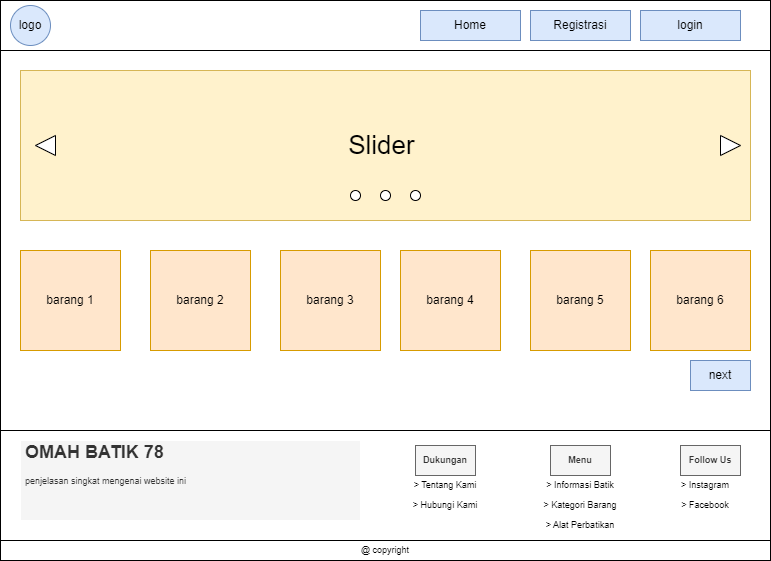

The diagram above was exported from draw.io. Its source (the exported page's mxGraphModel, read from the mxfile embedded in the PNG):
<mxGraphModel dx="868" dy="488" grid="1" gridSize="10" guides="1" tooltips="1" connect="1" arrows="1" fold="1" page="1" pageScale="1" pageWidth="850" pageHeight="1100" math="0" shadow="0">
  <root>
    <mxCell id="0" />
    <mxCell id="1" parent="0" />
    <mxCell id="zwSZp70yCng0m3LB2xlO-1" value="" style="rounded=0;whiteSpace=wrap;html=1;" parent="1" vertex="1">
      <mxGeometry x="50" y="90" width="770" height="540" as="geometry" />
    </mxCell>
    <mxCell id="zwSZp70yCng0m3LB2xlO-2" value="" style="rounded=0;whiteSpace=wrap;html=1;" parent="1" vertex="1">
      <mxGeometry x="50" y="90" width="770" height="50" as="geometry" />
    </mxCell>
    <mxCell id="zwSZp70yCng0m3LB2xlO-4" value="Registrasi" style="text;html=1;strokeColor=#6c8ebf;fillColor=#dae8fc;align=center;verticalAlign=middle;whiteSpace=wrap;rounded=0;" parent="1" vertex="1">
      <mxGeometry x="580" y="100" width="100" height="30" as="geometry" />
    </mxCell>
    <mxCell id="zwSZp70yCng0m3LB2xlO-5" value="login" style="text;html=1;strokeColor=#6c8ebf;fillColor=#dae8fc;align=center;verticalAlign=middle;whiteSpace=wrap;rounded=0;" parent="1" vertex="1">
      <mxGeometry x="690" y="100" width="100" height="30" as="geometry" />
    </mxCell>
    <mxCell id="zwSZp70yCng0m3LB2xlO-7" value="logo" style="ellipse;whiteSpace=wrap;html=1;aspect=fixed;fillColor=#dae8fc;strokeColor=#6c8ebf;" parent="1" vertex="1">
      <mxGeometry x="60" y="95" width="40" height="40" as="geometry" />
    </mxCell>
    <mxCell id="zwSZp70yCng0m3LB2xlO-8" value="&lt;font style=&quot;font-size: 26px;&quot;&gt;Slider&amp;nbsp;&lt;/font&gt;" style="rounded=0;whiteSpace=wrap;html=1;fillColor=#fff2cc;strokeColor=#d6b656;" parent="1" vertex="1">
      <mxGeometry x="70" y="160" width="730" height="150" as="geometry" />
    </mxCell>
    <mxCell id="zwSZp70yCng0m3LB2xlO-9" value="barang 2" style="whiteSpace=wrap;html=1;aspect=fixed;fillColor=#ffe6cc;strokeColor=#d79b00;" parent="1" vertex="1">
      <mxGeometry x="200" y="340" width="100" height="100" as="geometry" />
    </mxCell>
    <mxCell id="zwSZp70yCng0m3LB2xlO-10" value="barang 3" style="whiteSpace=wrap;html=1;aspect=fixed;fillColor=#ffe6cc;strokeColor=#d79b00;" parent="1" vertex="1">
      <mxGeometry x="330" y="340" width="100" height="100" as="geometry" />
    </mxCell>
    <mxCell id="zwSZp70yCng0m3LB2xlO-11" value="barang 4" style="whiteSpace=wrap;html=1;aspect=fixed;fillColor=#ffe6cc;strokeColor=#d79b00;" parent="1" vertex="1">
      <mxGeometry x="450" y="340" width="100" height="100" as="geometry" />
    </mxCell>
    <mxCell id="zwSZp70yCng0m3LB2xlO-12" value="barang 5" style="whiteSpace=wrap;html=1;aspect=fixed;fillColor=#ffe6cc;strokeColor=#d79b00;" parent="1" vertex="1">
      <mxGeometry x="580" y="340" width="100" height="100" as="geometry" />
    </mxCell>
    <mxCell id="zwSZp70yCng0m3LB2xlO-13" value="barang 6" style="whiteSpace=wrap;html=1;aspect=fixed;fillColor=#ffe6cc;strokeColor=#d79b00;" parent="1" vertex="1">
      <mxGeometry x="700" y="340" width="100" height="100" as="geometry" />
    </mxCell>
    <mxCell id="zwSZp70yCng0m3LB2xlO-14" value="barang 1" style="whiteSpace=wrap;html=1;aspect=fixed;fillColor=#ffe6cc;strokeColor=#d79b00;" parent="1" vertex="1">
      <mxGeometry x="70" y="340" width="100" height="100" as="geometry" />
    </mxCell>
    <mxCell id="zwSZp70yCng0m3LB2xlO-15" value="" style="rounded=0;whiteSpace=wrap;html=1;" parent="1" vertex="1">
      <mxGeometry x="50" y="520" width="770" height="130" as="geometry" />
    </mxCell>
    <mxCell id="zwSZp70yCng0m3LB2xlO-16" value="next" style="rounded=0;whiteSpace=wrap;html=1;fillColor=#dae8fc;strokeColor=#6c8ebf;" parent="1" vertex="1">
      <mxGeometry x="740" y="450" width="60" height="30" as="geometry" />
    </mxCell>
    <mxCell id="zwSZp70yCng0m3LB2xlO-23" value="" style="triangle;whiteSpace=wrap;html=1;" parent="1" vertex="1">
      <mxGeometry x="770" y="225" width="20" height="20" as="geometry" />
    </mxCell>
    <mxCell id="zwSZp70yCng0m3LB2xlO-24" value="" style="triangle;whiteSpace=wrap;html=1;flipH=1;" parent="1" vertex="1">
      <mxGeometry x="85" y="225" width="20" height="20" as="geometry" />
    </mxCell>
    <mxCell id="TDH5nsmku_-nuN4PM8HH-1" value="" style="ellipse;whiteSpace=wrap;html=1;aspect=fixed;" parent="1" vertex="1">
      <mxGeometry x="430" y="280" width="10" height="10" as="geometry" />
    </mxCell>
    <mxCell id="TDH5nsmku_-nuN4PM8HH-2" value="" style="ellipse;whiteSpace=wrap;html=1;aspect=fixed;" parent="1" vertex="1">
      <mxGeometry x="400" y="280" width="10" height="10" as="geometry" />
    </mxCell>
    <mxCell id="TDH5nsmku_-nuN4PM8HH-4" value="" style="ellipse;whiteSpace=wrap;html=1;aspect=fixed;" parent="1" vertex="1">
      <mxGeometry x="460" y="280" width="10" height="10" as="geometry" />
    </mxCell>
    <mxCell id="TDH5nsmku_-nuN4PM8HH-7" value="Home" style="text;html=1;strokeColor=#6c8ebf;fillColor=#dae8fc;align=center;verticalAlign=middle;whiteSpace=wrap;rounded=0;" parent="1" vertex="1">
      <mxGeometry x="470" y="100" width="100" height="30" as="geometry" />
    </mxCell>
    <mxCell id="TDH5nsmku_-nuN4PM8HH-19" value="" style="rounded=0;whiteSpace=wrap;html=1;" parent="1" vertex="1">
      <mxGeometry x="50" y="630" width="770" height="20" as="geometry" />
    </mxCell>
    <mxCell id="TDH5nsmku_-nuN4PM8HH-23" value="@ copyright" style="text;html=1;strokeColor=none;fillColor=none;align=center;verticalAlign=middle;whiteSpace=wrap;rounded=0;fontSize=9;" parent="1" vertex="1">
      <mxGeometry x="405" y="630" width="60" height="20" as="geometry" />
    </mxCell>
    <mxCell id="TDH5nsmku_-nuN4PM8HH-24" value="&lt;h1&gt;OMAH BATIK 78&lt;/h1&gt;&lt;div&gt;penjelasan singkat mengenai website ini&lt;/div&gt;" style="text;html=1;strokeColor=#FFFFFF;fillColor=#f5f5f5;spacing=5;spacingTop=-20;whiteSpace=wrap;overflow=hidden;rounded=0;fontSize=9;fontColor=#333333;" parent="1" vertex="1">
      <mxGeometry x="70" y="530" width="340" height="80" as="geometry" />
    </mxCell>
    <mxCell id="TDH5nsmku_-nuN4PM8HH-28" value="&lt;b&gt;Menu&lt;/b&gt;" style="text;html=1;strokeColor=#666666;fillColor=#f5f5f5;align=center;verticalAlign=middle;whiteSpace=wrap;rounded=0;fontSize=9;fontColor=#333333;" parent="1" vertex="1">
      <mxGeometry x="600" y="535" width="60" height="30" as="geometry" />
    </mxCell>
    <mxCell id="TDH5nsmku_-nuN4PM8HH-29" value="&lt;b&gt;Dukungan&lt;/b&gt;" style="text;html=1;strokeColor=#666666;fillColor=#f5f5f5;align=center;verticalAlign=middle;whiteSpace=wrap;rounded=0;fontSize=9;fontColor=#333333;" parent="1" vertex="1">
      <mxGeometry x="465" y="535" width="60" height="30" as="geometry" />
    </mxCell>
    <mxCell id="TDH5nsmku_-nuN4PM8HH-30" value="&lt;b&gt;Follow Us&lt;/b&gt;" style="text;html=1;strokeColor=#666666;fillColor=#f5f5f5;align=center;verticalAlign=middle;whiteSpace=wrap;rounded=0;fontSize=9;fontColor=#333333;" parent="1" vertex="1">
      <mxGeometry x="730" y="535" width="60" height="30" as="geometry" />
    </mxCell>
    <mxCell id="TDH5nsmku_-nuN4PM8HH-31" value="&amp;gt; Tentang Kami" style="text;html=1;strokeColor=none;fillColor=none;align=center;verticalAlign=middle;whiteSpace=wrap;rounded=0;fontSize=9;" parent="1" vertex="1">
      <mxGeometry x="460" y="565" width="70" height="20" as="geometry" />
    </mxCell>
    <mxCell id="TDH5nsmku_-nuN4PM8HH-32" value="&amp;gt; Hubungi Kami" style="text;html=1;strokeColor=none;fillColor=none;align=center;verticalAlign=middle;whiteSpace=wrap;rounded=0;fontSize=9;" parent="1" vertex="1">
      <mxGeometry x="460" y="585" width="70" height="20" as="geometry" />
    </mxCell>
    <mxCell id="TDH5nsmku_-nuN4PM8HH-33" value="&amp;gt; Instagram" style="text;html=1;strokeColor=none;fillColor=none;align=center;verticalAlign=middle;whiteSpace=wrap;rounded=0;fontSize=9;" parent="1" vertex="1">
      <mxGeometry x="720" y="565" width="70" height="20" as="geometry" />
    </mxCell>
    <mxCell id="TDH5nsmku_-nuN4PM8HH-34" value="&amp;gt; Facebook" style="text;html=1;strokeColor=none;fillColor=none;align=center;verticalAlign=middle;whiteSpace=wrap;rounded=0;fontSize=9;" parent="1" vertex="1">
      <mxGeometry x="720" y="585" width="70" height="20" as="geometry" />
    </mxCell>
    <mxCell id="TDH5nsmku_-nuN4PM8HH-35" value="&amp;gt; Informasi Batik" style="text;html=1;strokeColor=none;fillColor=none;align=center;verticalAlign=middle;whiteSpace=wrap;rounded=0;fontSize=9;" parent="1" vertex="1">
      <mxGeometry x="590" y="565" width="80" height="20" as="geometry" />
    </mxCell>
    <mxCell id="TDH5nsmku_-nuN4PM8HH-36" value="&amp;gt; Kategori Barang" style="text;html=1;strokeColor=none;fillColor=none;align=center;verticalAlign=middle;whiteSpace=wrap;rounded=0;fontSize=9;" parent="1" vertex="1">
      <mxGeometry x="590" y="585" width="80" height="20" as="geometry" />
    </mxCell>
    <mxCell id="TDH5nsmku_-nuN4PM8HH-38" value="&amp;gt; Alat Perbatikan" style="text;html=1;strokeColor=none;fillColor=none;align=center;verticalAlign=middle;whiteSpace=wrap;rounded=0;fontSize=9;" parent="1" vertex="1">
      <mxGeometry x="590" y="605" width="80" height="20" as="geometry" />
    </mxCell>
  </root>
</mxGraphModel>